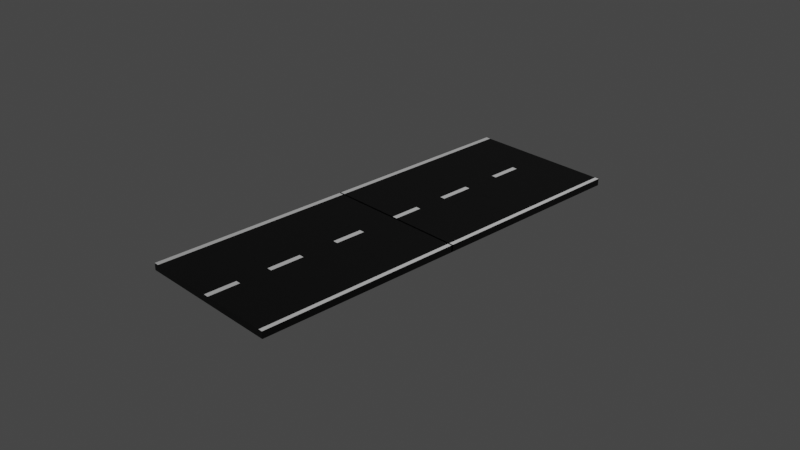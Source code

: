 # Source: ROAD.blend  (saved by Blender 2.90.8; exported with 4.5.12 LTS)
import bpy
from mathutils import Matrix  # noqa: F401  (used for matrix-valued properties, if any)

bpy.ops.wm.read_factory_settings(use_empty=True)
scene = bpy.context.scene
scene.name = 'Scene'

# ---- collections
col_collection = bpy.data.collections.new('Collection'); scene.collection.children.link(col_collection)

# ---- materials (node trees are filled in below, after node groups)
mat_material = bpy.data.materials.new('Material')
mat_material.alpha_threshold = 0.0
mat_material.use_transparent_shadow = False
mat_material.line_color = (0.0, 0.0, 0.0, 1.0)
mat_material_001 = bpy.data.materials.new('Material.001')
mat_material_001.use_transparent_shadow = False
mat_material_003 = bpy.data.materials.new('Material.003')
mat_material_003.alpha_threshold = 0.0
mat_material_003.use_transparent_shadow = False
mat_material_003.line_color = (0.0, 0.0, 0.0, 1.0)
mat_material_002 = bpy.data.materials.new('Material.002')
mat_material_002.use_transparent_shadow = False

# ---- material node trees
mat_material.use_nodes = True; mat_material.node_tree.nodes.clear()
_N = mat_material.node_tree.nodes; _L = mat_material.node_tree.links
n0 = _N.new('ShaderNodeOutputMaterial'); n0.name = 'Material Output'; n0.location = (300, 300)
n1 = _N.new('ShaderNodeBsdfPrincipled'); n1.name = 'Principled BSDF'; n1.location = (10, 300)
n1.distribution = 'GGX'
n1.subsurface_method = 'BURLEY'
n1.inputs[0].default_value = (0.0, 0.0, 0.0, 1.0)
n1.inputs[2].default_value = 0.4
n1.inputs[3].default_value = 1.45
n1.inputs[27].default_value = (0.0, 0.0, 0.0, 1.0)
n1.inputs[28].default_value = 1.0
_L.new(n1.outputs[0], n0.inputs[0])
n0.is_active_output = True
mat_material_001.use_nodes = True; mat_material_001.node_tree.nodes.clear()
_N = mat_material_001.node_tree.nodes; _L = mat_material_001.node_tree.links
n0 = _N.new('ShaderNodeBsdfPrincipled'); n0.name = 'Principled BSDF'; n0.location = (10, 300)
n0.distribution = 'GGX'
n0.subsurface_method = 'BURLEY'
n0.inputs[3].default_value = 1.45
n0.inputs[27].default_value = (0.0, 0.0, 0.0, 1.0)
n0.inputs[28].default_value = 1.0
n1 = _N.new('ShaderNodeOutputMaterial'); n1.name = 'Material Output'; n1.location = (300, 300)
_L.new(n0.outputs[0], n1.inputs[0])
n1.is_active_output = True
mat_material_003.use_nodes = True; mat_material_003.node_tree.nodes.clear()
_N = mat_material_003.node_tree.nodes; _L = mat_material_003.node_tree.links
n0 = _N.new('ShaderNodeOutputMaterial'); n0.name = 'Material Output'; n0.location = (300, 300)
n1 = _N.new('ShaderNodeBsdfPrincipled'); n1.name = 'Principled BSDF'; n1.location = (10, 300)
n1.distribution = 'GGX'
n1.subsurface_method = 'BURLEY'
n1.inputs[0].default_value = (0.0, 0.0, 0.0, 1.0)
n1.inputs[2].default_value = 0.4
n1.inputs[3].default_value = 1.45
n1.inputs[27].default_value = (0.0, 0.0, 0.0, 1.0)
n1.inputs[28].default_value = 1.0
_L.new(n1.outputs[0], n0.inputs[0])
n0.is_active_output = True
mat_material_002.use_nodes = True; mat_material_002.node_tree.nodes.clear()
_N = mat_material_002.node_tree.nodes; _L = mat_material_002.node_tree.links
n0 = _N.new('ShaderNodeBsdfPrincipled'); n0.name = 'Principled BSDF'; n0.location = (10, 300)
n0.distribution = 'GGX'
n0.subsurface_method = 'BURLEY'
n0.inputs[3].default_value = 1.45
n0.inputs[27].default_value = (0.0, 0.0, 0.0, 1.0)
n0.inputs[28].default_value = 1.0
n1 = _N.new('ShaderNodeOutputMaterial'); n1.name = 'Material Output'; n1.location = (300, 300)
_L.new(n0.outputs[0], n1.inputs[0])
n1.is_active_output = True

# ---- world
world_world = bpy.data.worlds.new('World'); scene.world = world_world
world_world.use_nodes = True; world_world.node_tree.nodes.clear()
_N = world_world.node_tree.nodes; _L = world_world.node_tree.links
n0 = _N.new('ShaderNodeOutputWorld'); n0.name = 'World Output'; n0.location = (300, 300)
n1 = _N.new('ShaderNodeBackground'); n1.name = 'Background'; n1.location = (10, 300)
n1.inputs[0].default_value = (0.05088, 0.05088, 0.05088, 1.0)
_L.new(n1.outputs[0], n0.inputs[0])
n0.is_active_output = True
world_world.color = (0.05088, 0.05088, 0.05088)
world_world.use_sun_shadow = False
world_world.sun_shadow_jitter_overblur = 0.0

# ---- cameras
cam_camera = bpy.data.cameras.new('Camera')
cam_camera.clip_end = 100.0
cam_camera.ortho_scale = 7.314

# ---- lights
light_light = bpy.data.lights.new('Light', 'POINT')
light_light.transmission_factor = 0.0
light_light.energy = 1000.0
light_light.shadow_soft_size = 0.1
light_light.shadow_maximum_resolution = 0.006
light_light.use_absolute_resolution = True

# ---- meshes
me_cube = bpy.data.meshes.new('Cube')
me_cube.from_pydata([(1.0, 1.0, 1.0), (1.0, 1.0, -1.0), (1.0, -1.0, 1.0), (1.0, -1.0, -1.0), (-1.0, 1.0, 1.0), (-1.0, 1.0, -1.0), (-1.0, -1.0, 1.0), (-1.0, -1.0, -1.0), (-0.02671, 1.0, -1.0), (-0.05721, -1.0, 1.0), (-0.02671, -1.0, -1.0), (-0.05721, 1.0, 1.0), (0.04156, -1.0, -1.0), (0.06545, 1.0, 1.0), (0.04156, 1.0, -1.0), (0.06545, -1.0, 1.0), (0.9433, -1.0, -1.0), (0.9433, 1.0, 1.0), (0.9433, 1.0, -1.0), (0.9433, -1.0, 1.0), (-0.9337, 1.0, -1.0), (-0.9337, -1.0, 1.0), (-0.9337, -1.0, -1.0), (-0.9337, 1.0, 1.0), (-1.0, 0.6129, -1.0), (1.0, 0.6129, 1.0), (-1.0, 0.6129, 1.0), (1.0, 0.6129, -1.0), (-0.02671, 0.6129, -1.0), (-0.05721, 0.6129, 1.0), (0.06545, 0.6129, 1.0), (0.04156, 0.6129, -1.0), (0.9433, 0.6129, 1.0), (0.9433, 0.6129, -1.0), (-0.9337, 0.6129, -1.0), (-0.9337, 0.6129, 1.0), (-1.0, 0.3134, -1.0), (1.0, 0.3134, 1.0), (-0.02671, 0.3134, -1.0), (-0.05721, 0.3134, 1.0), (0.06545, 0.3134, 1.0), (0.04156, 0.3134, -1.0), (0.9433, 0.3134, 1.0), (0.9433, 0.3134, -1.0), (-0.9337, 0.3134, -1.0), (-0.9337, 0.3134, 1.0), (-1.0, 0.3134, 1.0), (1.0, 0.3134, -1.0), (-1.0, -0.05272, -1.0), (1.0, -0.05272, 1.0), (-0.02671, -0.05272, -1.0), (-0.05721, -0.05272, 1.0), (0.06545, -0.05272, 1.0), (0.04156, -0.05272, -1.0), (0.9433, -0.05272, 1.0), (0.9433, -0.05272, -1.0), (-0.9337, -0.05272, -1.0), (-0.9337, -0.05272, 1.0), (-1.0, -0.05272, 1.0), (1.0, -0.05272, -1.0), (-1.0, -0.3854, -1.0), (1.0, -0.3854, 1.0), (-0.02671, -0.3854, -1.0), (-0.05721, -0.3854, 1.0), (0.06545, -0.3854, 1.0), (0.04156, -0.3854, -1.0), (0.9433, -0.3854, 1.0), (0.9433, -0.3854, -1.0), (-0.9337, -0.3854, -1.0), (-0.9337, -0.3854, 1.0), (-1.0, -0.3854, 1.0), (1.0, -0.3854, -1.0), (-1.0, -0.6927, -1.0), (1.0, -0.6927, 1.0), (-0.02671, -0.6927, -1.0), (-0.05721, -0.6927, 1.0), (0.06545, -0.6927, 1.0), (0.04156, -0.6927, -1.0), (0.9433, -0.6927, 1.0), (0.9433, -0.6927, -1.0), (-0.9337, -0.6927, -1.0), (-0.9337, -0.6927, 1.0), (-1.0, -0.6927, 1.0), (1.0, -0.6927, -1.0)], [], [(81, 82, 6, 21), (22, 21, 6, 7), (24, 26, 4, 5), (79, 83, 3, 16), (83, 73, 2, 3), (18, 17, 0, 1), (20, 23, 11, 8), (80, 74, 10, 22), (12, 15, 9, 10), (76, 75, 9, 15), (78, 76, 15, 19), (16, 19, 15, 12), (8, 11, 13, 14), (74, 77, 12, 10), (3, 2, 19, 16), (73, 78, 19, 2), (14, 13, 17, 18), (77, 79, 16, 12), (72, 80, 22, 7), (5, 4, 23, 20), (10, 9, 21, 22), (75, 81, 21, 9), (11, 23, 35, 29), (5, 20, 34, 24), (14, 18, 33, 31), (0, 17, 32, 25), (8, 14, 31, 28), (17, 13, 30, 32), (13, 11, 29, 30), (20, 8, 28, 34), (1, 0, 25, 27), (18, 1, 27, 33), (36, 46, 26, 24), (23, 4, 26, 35), (48, 58, 46, 36), (29, 35, 45, 39), (24, 34, 44, 36), (31, 33, 43, 41), (25, 32, 42, 37), (28, 31, 41, 38), (32, 30, 40, 42), (30, 29, 39, 40), (34, 28, 38, 44), (27, 25, 37, 47), (33, 27, 47, 43), (35, 26, 46, 45), (60, 70, 58, 48), (39, 45, 57, 51), (36, 44, 56, 48), (41, 43, 55, 53), (37, 42, 54, 49), (38, 41, 53, 50), (42, 40, 52, 54), (40, 39, 51, 52), (44, 38, 50, 56), (47, 37, 49, 59), (43, 47, 59, 55), (45, 46, 58, 57), (72, 82, 70, 60), (51, 57, 69, 63), (48, 56, 68, 60), (53, 55, 67, 65), (49, 54, 66, 61), (50, 53, 65, 62), (54, 52, 64, 66), (52, 51, 63, 64), (56, 50, 62, 68), (59, 49, 61, 71), (55, 59, 71, 67), (57, 58, 70, 69), (7, 6, 82, 72), (63, 69, 81, 75), (60, 68, 80, 72), (65, 67, 79, 77), (61, 66, 78, 73), (62, 65, 77, 74), (66, 64, 76, 78), (64, 63, 75, 76), (68, 62, 74, 80), (71, 61, 73, 83), (67, 71, 83, 79), (69, 70, 82, 81)])
me_cube.polygons.foreach_set('material_index', [0, 0, 0, 1, 0, 0, 0, 0, 0, 0, 0, 0, 0, 1, 0, 0, 0, 0, 1, 0, 0, 0, 0, 1, 0, 0, 0, 0, 0, 0, 0, 1, 0, 0, 0, 0, 1, 0, 0, 1, 0, 0, 0, 0, 1, 0, 0, 0, 1, 0, 0, 0, 0, 0, 0, 0, 1, 0, 0, 0, 1, 0, 0, 1, 0, 0, 0, 0, 1, 0, 0, 0, 1, 0, 0, 0, 0, 0, 0, 0, 1, 0])
_uv = me_cube.uv_layers.new(name='UVMap')
_uv.uv.foreach_set('vector', [0.8667, 0.7116, 0.875, 0.7116, 0.875, 0.75, 0.8667, 0.75, 0.375, 0.9917, 0.625, 0.9917, 0.625, 1.0, 0.375, 1.0, 0.375, 0.2016, 0.625, 0.2016, 0.625, 0.25, 0.375, 0.25, 0.3679, 0.7116, 0.375, 0.7116, 0.375, 0.75, 0.3679, 0.75, 0.375, 0.7116, 0.625, 0.7116, 0.625, 0.75, 0.375, 0.75, 0.375, 0.4929, 0.625, 0.4929, 0.625, 0.5, 0.375, 0.5, 0.375, 0.2583, 0.625, 0.2583, 0.625, 0.3678, 0.375, 0.3678, 0.1333, 0.7116, 0.2428, 0.7116, 0.2428, 0.75, 0.1333, 0.75, 0.375, 0.8668, 0.625, 0.8668, 0.625, 0.8822, 0.375, 0.8822, 0.7418, 0.7116, 0.7572, 0.7116, 0.7572, 0.75, 0.7418, 0.75, 0.6321, 0.7116, 0.7418, 0.7116, 0.7418, 0.75, 0.6321, 0.75, 0.375, 0.7571, 0.625, 0.7571, 0.625, 0.8668, 0.375, 0.8668, 0.375, 0.3678, 0.625, 0.3678, 0.625, 0.3832, 0.375, 0.3832, 0.2428, 0.7116, 0.2582, 0.7116, 0.2582, 0.75, 0.2428, 0.75, 0.375, 0.75, 0.625, 0.75, 0.625, 0.7571, 0.375, 0.7571, 0.625, 0.7116, 0.6321, 0.7116, 0.6321, 0.75, 0.625, 0.75, 0.375, 0.3832, 0.625, 0.3832, 0.625, 0.4929, 0.375, 0.4929, 0.2582, 0.7116, 0.3679, 0.7116, 0.3679, 0.75, 0.2582, 0.75, 0.125, 0.7116, 0.1333, 0.7116, 0.1333, 0.75, 0.125, 0.75, 0.375, 0.25, 0.625, 0.25, 0.625, 0.2583, 0.375, 0.2583, 0.375, 0.8822, 0.625, 0.8822, 0.625, 0.9917, 0.375, 0.9917, 0.7572, 0.7116, 0.8667, 0.7116, 0.8667, 0.75, 0.7572, 0.75, 0.7572, 0.5, 0.8667, 0.5, 0.8667, 0.5484, 0.7572, 0.5484, 0.125, 0.5, 0.1333, 0.5, 0.1333, 0.5484, 0.125, 0.5484, 0.2582, 0.5, 0.3679, 0.5, 0.3679, 0.5484, 0.2582, 0.5484, 0.625, 0.5, 0.6321, 0.5, 0.6321, 0.5484, 0.625, 0.5484, 0.2428, 0.5, 0.2582, 0.5, 0.2582, 0.5484, 0.2428, 0.5484, 0.6321, 0.5, 0.7418, 0.5, 0.7418, 0.5484, 0.6321, 0.5484, 0.7418, 0.5, 0.7572, 0.5, 0.7572, 0.5484, 0.7418, 0.5484, 0.1333, 0.5, 0.2428, 0.5, 0.2428, 0.5484, 0.1333, 0.5484, 0.375, 0.5, 0.625, 0.5, 0.625, 0.5484, 0.375, 0.5484, 0.3679, 0.5, 0.375, 0.5, 0.375, 0.5484, 0.3679, 0.5484, 0.375, 0.1642, 0.625, 0.1642, 0.625, 0.2016, 0.375, 0.2016, 0.8667, 0.5, 0.875, 0.5, 0.875, 0.5484, 0.8667, 0.5484, 0.375, 0.1184, 0.625, 0.1184, 0.625, 0.1642, 0.375, 0.1642, 0.7572, 0.5484, 0.8667, 0.5484, 0.8667, 0.5858, 0.7572, 0.5858, 0.125, 0.5484, 0.1333, 0.5484, 0.1333, 0.5858, 0.125, 0.5858, 0.2582, 0.5484, 0.3679, 0.5484, 0.3679, 0.5858, 0.2582, 0.5858, 0.625, 0.5484, 0.6321, 0.5484, 0.6321, 0.5858, 0.625, 0.5858, 0.2428, 0.5484, 0.2582, 0.5484, 0.2582, 0.5858, 0.2428, 0.5858, 0.6321, 0.5484, 0.7418, 0.5484, 0.7418, 0.5858, 0.6321, 0.5858, 0.7418, 0.5484, 0.7572, 0.5484, 0.7572, 0.5858, 0.7418, 0.5858, 0.1333, 0.5484, 0.2428, 0.5484, 0.2428, 0.5858, 0.1333, 0.5858, 0.375, 0.5484, 0.625, 0.5484, 0.625, 0.5858, 0.375, 0.5858, 0.3679, 0.5484, 0.375, 0.5484, 0.375, 0.5858, 0.3679, 0.5858, 0.8667, 0.5484, 0.875, 0.5484, 0.875, 0.5858, 0.8667, 0.5858, 0.375, 0.07682, 0.625, 0.07682, 0.625, 0.1184, 0.375, 0.1184, 0.7572, 0.5858, 0.8667, 0.5858, 0.8667, 0.6316, 0.7572, 0.6316, 0.125, 0.5858, 0.1333, 0.5858, 0.1333, 0.6316, 0.125, 0.6316, 0.2582, 0.5858, 0.3679, 0.5858, 0.3679, 0.6316, 0.2582, 0.6316, 0.625, 0.5858, 0.6321, 0.5858, 0.6321, 0.6316, 0.625, 0.6316, 0.2428, 0.5858, 0.2582, 0.5858, 0.2582, 0.6316, 0.2428, 0.6316, 0.6321, 0.5858, 0.7418, 0.5858, 0.7418, 0.6316, 0.6321, 0.6316, 0.7418, 0.5858, 0.7572, 0.5858, 0.7572, 0.6316, 0.7418, 0.6316, 0.1333, 0.5858, 0.2428, 0.5858, 0.2428, 0.6316, 0.1333, 0.6316, 0.375, 0.5858, 0.625, 0.5858, 0.625, 0.6316, 0.375, 0.6316, 0.3679, 0.5858, 0.375, 0.5858, 0.375, 0.6316, 0.3679, 0.6316, 0.8667, 0.5858, 0.875, 0.5858, 0.875, 0.6316, 0.8667, 0.6316, 0.375, 0.03841, 0.625, 0.03841, 0.625, 0.07682, 0.375, 0.07682, 0.7572, 0.6316, 0.8667, 0.6316, 0.8667, 0.6732, 0.7572, 0.6732, 0.125, 0.6316, 0.1333, 0.6316, 0.1333, 0.6732, 0.125, 0.6732, 0.2582, 0.6316, 0.3679, 0.6316, 0.3679, 0.6732, 0.2582, 0.6732, 0.625, 0.6316, 0.6321, 0.6316, 0.6321, 0.6732, 0.625, 0.6732, 0.2428, 0.6316, 0.2582, 0.6316, 0.2582, 0.6732, 0.2428, 0.6732, 0.6321, 0.6316, 0.7418, 0.6316, 0.7418, 0.6732, 0.6321, 0.6732, 0.7418, 0.6316, 0.7572, 0.6316, 0.7572, 0.6732, 0.7418, 0.6732, 0.1333, 0.6316, 0.2428, 0.6316, 0.2428, 0.6732, 0.1333, 0.6732, 0.375, 0.6316, 0.625, 0.6316, 0.625, 0.6732, 0.375, 0.6732, 0.3679, 0.6316, 0.375, 0.6316, 0.375, 0.6732, 0.3679, 0.6732, 0.8667, 0.6316, 0.875, 0.6316, 0.875, 0.6732, 0.8667, 0.6732, 0.375, 0.0, 0.625, 0.0, 0.625, 0.03841, 0.375, 0.03841, 0.7572, 0.6732, 0.8667, 0.6732, 0.8667, 0.7116, 0.7572, 0.7116, 0.125, 0.6732, 0.1333, 0.6732, 0.1333, 0.7116, 0.125, 0.7116, 0.2582, 0.6732, 0.3679, 0.6732, 0.3679, 0.7116, 0.2582, 0.7116, 0.625, 0.6732, 0.6321, 0.6732, 0.6321, 0.7116, 0.625, 0.7116, 0.2428, 0.6732, 0.2582, 0.6732, 0.2582, 0.7116, 0.2428, 0.7116, 0.6321, 0.6732, 0.7418, 0.6732, 0.7418, 0.7116, 0.6321, 0.7116, 0.7418, 0.6732, 0.7572, 0.6732, 0.7572, 0.7116, 0.7418, 0.7116, 0.1333, 0.6732, 0.2428, 0.6732, 0.2428, 0.7116, 0.1333, 0.7116, 0.375, 0.6732, 0.625, 0.6732, 0.625, 0.7116, 0.375, 0.7116, 0.3679, 0.6732, 0.375, 0.6732, 0.375, 0.7116, 0.3679, 0.7116, 0.8667, 0.6732, 0.875, 0.6732, 0.875, 0.7116, 0.8667, 0.7116])
me_cube.materials.append(mat_material)
me_cube.materials.append(mat_material_001)
me_cube.materials.append(None)
me_cube.use_remesh_preserve_volume = False
me_cube.use_remesh_preserve_attributes = False
me_cube.use_mirror_vertex_groups = False
me_cube.update()
me_cube_001 = bpy.data.meshes.new('Cube.001')
me_cube_001.from_pydata([(1.0, 1.0, 1.0), (1.0, 1.0, -1.0), (1.0, -1.0, 1.0), (1.0, -1.0, -1.0), (-1.0, 1.0, 1.0), (-1.0, 1.0, -1.0), (-1.0, -1.0, 1.0), (-1.0, -1.0, -1.0), (-0.02671, 1.0, -1.0), (-0.05721, -1.0, 1.0), (-0.02671, -1.0, -1.0), (-0.05721, 1.0, 1.0), (0.04156, -1.0, -1.0), (0.06545, 1.0, 1.0), (0.04156, 1.0, -1.0), (0.06545, -1.0, 1.0), (0.9433, -1.0, -1.0), (0.9433, 1.0, 1.0), (0.9433, 1.0, -1.0), (0.9433, -1.0, 1.0), (-0.9337, 1.0, -1.0), (-0.9337, -1.0, 1.0), (-0.9337, -1.0, -1.0), (-0.9337, 1.0, 1.0), (-1.0, 0.6129, -1.0), (1.0, 0.6129, 1.0), (-1.0, 0.6129, 1.0), (1.0, 0.6129, -1.0), (-0.02671, 0.6129, -1.0), (-0.05721, 0.6129, 1.0), (0.06545, 0.6129, 1.0), (0.04156, 0.6129, -1.0), (0.9433, 0.6129, 1.0), (0.9433, 0.6129, -1.0), (-0.9337, 0.6129, -1.0), (-0.9337, 0.6129, 1.0), (-1.0, 0.3134, -1.0), (1.0, 0.3134, 1.0), (-0.02671, 0.3134, -1.0), (-0.05721, 0.3134, 1.0), (0.06545, 0.3134, 1.0), (0.04156, 0.3134, -1.0), (0.9433, 0.3134, 1.0), (0.9433, 0.3134, -1.0), (-0.9337, 0.3134, -1.0), (-0.9337, 0.3134, 1.0), (-1.0, 0.3134, 1.0), (1.0, 0.3134, -1.0), (-1.0, -0.05272, -1.0), (1.0, -0.05272, 1.0), (-0.02671, -0.05272, -1.0), (-0.05721, -0.05272, 1.0), (0.06545, -0.05272, 1.0), (0.04156, -0.05272, -1.0), (0.9433, -0.05272, 1.0), (0.9433, -0.05272, -1.0), (-0.9337, -0.05272, -1.0), (-0.9337, -0.05272, 1.0), (-1.0, -0.05272, 1.0), (1.0, -0.05272, -1.0), (-1.0, -0.3854, -1.0), (1.0, -0.3854, 1.0), (-0.02671, -0.3854, -1.0), (-0.05721, -0.3854, 1.0), (0.06545, -0.3854, 1.0), (0.04156, -0.3854, -1.0), (0.9433, -0.3854, 1.0), (0.9433, -0.3854, -1.0), (-0.9337, -0.3854, -1.0), (-0.9337, -0.3854, 1.0), (-1.0, -0.3854, 1.0), (1.0, -0.3854, -1.0), (-1.0, -0.6927, -1.0), (1.0, -0.6927, 1.0), (-0.02671, -0.6927, -1.0), (-0.05721, -0.6927, 1.0), (0.06545, -0.6927, 1.0), (0.04156, -0.6927, -1.0), (0.9433, -0.6927, 1.0), (0.9433, -0.6927, -1.0), (-0.9337, -0.6927, -1.0), (-0.9337, -0.6927, 1.0), (-1.0, -0.6927, 1.0), (1.0, -0.6927, -1.0)], [], [(81, 82, 6, 21), (22, 21, 6, 7), (24, 26, 4, 5), (79, 83, 3, 16), (83, 73, 2, 3), (18, 17, 0, 1), (20, 23, 11, 8), (80, 74, 10, 22), (12, 15, 9, 10), (76, 75, 9, 15), (78, 76, 15, 19), (16, 19, 15, 12), (8, 11, 13, 14), (74, 77, 12, 10), (3, 2, 19, 16), (73, 78, 19, 2), (14, 13, 17, 18), (77, 79, 16, 12), (72, 80, 22, 7), (5, 4, 23, 20), (10, 9, 21, 22), (75, 81, 21, 9), (11, 23, 35, 29), (5, 20, 34, 24), (14, 18, 33, 31), (0, 17, 32, 25), (8, 14, 31, 28), (17, 13, 30, 32), (13, 11, 29, 30), (20, 8, 28, 34), (1, 0, 25, 27), (18, 1, 27, 33), (36, 46, 26, 24), (23, 4, 26, 35), (48, 58, 46, 36), (29, 35, 45, 39), (24, 34, 44, 36), (31, 33, 43, 41), (25, 32, 42, 37), (28, 31, 41, 38), (32, 30, 40, 42), (30, 29, 39, 40), (34, 28, 38, 44), (27, 25, 37, 47), (33, 27, 47, 43), (35, 26, 46, 45), (60, 70, 58, 48), (39, 45, 57, 51), (36, 44, 56, 48), (41, 43, 55, 53), (37, 42, 54, 49), (38, 41, 53, 50), (42, 40, 52, 54), (40, 39, 51, 52), (44, 38, 50, 56), (47, 37, 49, 59), (43, 47, 59, 55), (45, 46, 58, 57), (72, 82, 70, 60), (51, 57, 69, 63), (48, 56, 68, 60), (53, 55, 67, 65), (49, 54, 66, 61), (50, 53, 65, 62), (54, 52, 64, 66), (52, 51, 63, 64), (56, 50, 62, 68), (59, 49, 61, 71), (55, 59, 71, 67), (57, 58, 70, 69), (7, 6, 82, 72), (63, 69, 81, 75), (60, 68, 80, 72), (65, 67, 79, 77), (61, 66, 78, 73), (62, 65, 77, 74), (66, 64, 76, 78), (64, 63, 75, 76), (68, 62, 74, 80), (71, 61, 73, 83), (67, 71, 83, 79), (69, 70, 82, 81)])
me_cube_001.polygons.foreach_set('material_index', [0, 0, 0, 1, 0, 0, 0, 0, 0, 0, 0, 0, 0, 1, 0, 0, 0, 0, 1, 0, 0, 0, 0, 1, 0, 0, 0, 0, 0, 0, 0, 1, 0, 0, 0, 0, 1, 0, 0, 1, 0, 0, 0, 0, 1, 0, 0, 0, 1, 0, 0, 0, 0, 0, 0, 0, 1, 0, 0, 0, 1, 0, 0, 1, 0, 0, 0, 0, 1, 0, 0, 0, 1, 0, 0, 0, 0, 0, 0, 0, 1, 0])
_uv = me_cube_001.uv_layers.new(name='UVMap')
_uv.uv.foreach_set('vector', [0.8667, 0.7116, 0.875, 0.7116, 0.875, 0.75, 0.8667, 0.75, 0.375, 0.9917, 0.625, 0.9917, 0.625, 1.0, 0.375, 1.0, 0.375, 0.2016, 0.625, 0.2016, 0.625, 0.25, 0.375, 0.25, 0.3679, 0.7116, 0.375, 0.7116, 0.375, 0.75, 0.3679, 0.75, 0.375, 0.7116, 0.625, 0.7116, 0.625, 0.75, 0.375, 0.75, 0.375, 0.4929, 0.625, 0.4929, 0.625, 0.5, 0.375, 0.5, 0.375, 0.2583, 0.625, 0.2583, 0.625, 0.3678, 0.375, 0.3678, 0.1333, 0.7116, 0.2428, 0.7116, 0.2428, 0.75, 0.1333, 0.75, 0.375, 0.8668, 0.625, 0.8668, 0.625, 0.8822, 0.375, 0.8822, 0.7418, 0.7116, 0.7572, 0.7116, 0.7572, 0.75, 0.7418, 0.75, 0.6321, 0.7116, 0.7418, 0.7116, 0.7418, 0.75, 0.6321, 0.75, 0.375, 0.7571, 0.625, 0.7571, 0.625, 0.8668, 0.375, 0.8668, 0.375, 0.3678, 0.625, 0.3678, 0.625, 0.3832, 0.375, 0.3832, 0.2428, 0.7116, 0.2582, 0.7116, 0.2582, 0.75, 0.2428, 0.75, 0.375, 0.75, 0.625, 0.75, 0.625, 0.7571, 0.375, 0.7571, 0.625, 0.7116, 0.6321, 0.7116, 0.6321, 0.75, 0.625, 0.75, 0.375, 0.3832, 0.625, 0.3832, 0.625, 0.4929, 0.375, 0.4929, 0.2582, 0.7116, 0.3679, 0.7116, 0.3679, 0.75, 0.2582, 0.75, 0.125, 0.7116, 0.1333, 0.7116, 0.1333, 0.75, 0.125, 0.75, 0.375, 0.25, 0.625, 0.25, 0.625, 0.2583, 0.375, 0.2583, 0.375, 0.8822, 0.625, 0.8822, 0.625, 0.9917, 0.375, 0.9917, 0.7572, 0.7116, 0.8667, 0.7116, 0.8667, 0.75, 0.7572, 0.75, 0.7572, 0.5, 0.8667, 0.5, 0.8667, 0.5484, 0.7572, 0.5484, 0.125, 0.5, 0.1333, 0.5, 0.1333, 0.5484, 0.125, 0.5484, 0.2582, 0.5, 0.3679, 0.5, 0.3679, 0.5484, 0.2582, 0.5484, 0.625, 0.5, 0.6321, 0.5, 0.6321, 0.5484, 0.625, 0.5484, 0.2428, 0.5, 0.2582, 0.5, 0.2582, 0.5484, 0.2428, 0.5484, 0.6321, 0.5, 0.7418, 0.5, 0.7418, 0.5484, 0.6321, 0.5484, 0.7418, 0.5, 0.7572, 0.5, 0.7572, 0.5484, 0.7418, 0.5484, 0.1333, 0.5, 0.2428, 0.5, 0.2428, 0.5484, 0.1333, 0.5484, 0.375, 0.5, 0.625, 0.5, 0.625, 0.5484, 0.375, 0.5484, 0.3679, 0.5, 0.375, 0.5, 0.375, 0.5484, 0.3679, 0.5484, 0.375, 0.1642, 0.625, 0.1642, 0.625, 0.2016, 0.375, 0.2016, 0.8667, 0.5, 0.875, 0.5, 0.875, 0.5484, 0.8667, 0.5484, 0.375, 0.1184, 0.625, 0.1184, 0.625, 0.1642, 0.375, 0.1642, 0.7572, 0.5484, 0.8667, 0.5484, 0.8667, 0.5858, 0.7572, 0.5858, 0.125, 0.5484, 0.1333, 0.5484, 0.1333, 0.5858, 0.125, 0.5858, 0.2582, 0.5484, 0.3679, 0.5484, 0.3679, 0.5858, 0.2582, 0.5858, 0.625, 0.5484, 0.6321, 0.5484, 0.6321, 0.5858, 0.625, 0.5858, 0.2428, 0.5484, 0.2582, 0.5484, 0.2582, 0.5858, 0.2428, 0.5858, 0.6321, 0.5484, 0.7418, 0.5484, 0.7418, 0.5858, 0.6321, 0.5858, 0.7418, 0.5484, 0.7572, 0.5484, 0.7572, 0.5858, 0.7418, 0.5858, 0.1333, 0.5484, 0.2428, 0.5484, 0.2428, 0.5858, 0.1333, 0.5858, 0.375, 0.5484, 0.625, 0.5484, 0.625, 0.5858, 0.375, 0.5858, 0.3679, 0.5484, 0.375, 0.5484, 0.375, 0.5858, 0.3679, 0.5858, 0.8667, 0.5484, 0.875, 0.5484, 0.875, 0.5858, 0.8667, 0.5858, 0.375, 0.07682, 0.625, 0.07682, 0.625, 0.1184, 0.375, 0.1184, 0.7572, 0.5858, 0.8667, 0.5858, 0.8667, 0.6316, 0.7572, 0.6316, 0.125, 0.5858, 0.1333, 0.5858, 0.1333, 0.6316, 0.125, 0.6316, 0.2582, 0.5858, 0.3679, 0.5858, 0.3679, 0.6316, 0.2582, 0.6316, 0.625, 0.5858, 0.6321, 0.5858, 0.6321, 0.6316, 0.625, 0.6316, 0.2428, 0.5858, 0.2582, 0.5858, 0.2582, 0.6316, 0.2428, 0.6316, 0.6321, 0.5858, 0.7418, 0.5858, 0.7418, 0.6316, 0.6321, 0.6316, 0.7418, 0.5858, 0.7572, 0.5858, 0.7572, 0.6316, 0.7418, 0.6316, 0.1333, 0.5858, 0.2428, 0.5858, 0.2428, 0.6316, 0.1333, 0.6316, 0.375, 0.5858, 0.625, 0.5858, 0.625, 0.6316, 0.375, 0.6316, 0.3679, 0.5858, 0.375, 0.5858, 0.375, 0.6316, 0.3679, 0.6316, 0.8667, 0.5858, 0.875, 0.5858, 0.875, 0.6316, 0.8667, 0.6316, 0.375, 0.03841, 0.625, 0.03841, 0.625, 0.07682, 0.375, 0.07682, 0.7572, 0.6316, 0.8667, 0.6316, 0.8667, 0.6732, 0.7572, 0.6732, 0.125, 0.6316, 0.1333, 0.6316, 0.1333, 0.6732, 0.125, 0.6732, 0.2582, 0.6316, 0.3679, 0.6316, 0.3679, 0.6732, 0.2582, 0.6732, 0.625, 0.6316, 0.6321, 0.6316, 0.6321, 0.6732, 0.625, 0.6732, 0.2428, 0.6316, 0.2582, 0.6316, 0.2582, 0.6732, 0.2428, 0.6732, 0.6321, 0.6316, 0.7418, 0.6316, 0.7418, 0.6732, 0.6321, 0.6732, 0.7418, 0.6316, 0.7572, 0.6316, 0.7572, 0.6732, 0.7418, 0.6732, 0.1333, 0.6316, 0.2428, 0.6316, 0.2428, 0.6732, 0.1333, 0.6732, 0.375, 0.6316, 0.625, 0.6316, 0.625, 0.6732, 0.375, 0.6732, 0.3679, 0.6316, 0.375, 0.6316, 0.375, 0.6732, 0.3679, 0.6732, 0.8667, 0.6316, 0.875, 0.6316, 0.875, 0.6732, 0.8667, 0.6732, 0.375, 0.0, 0.625, 0.0, 0.625, 0.03841, 0.375, 0.03841, 0.7572, 0.6732, 0.8667, 0.6732, 0.8667, 0.7116, 0.7572, 0.7116, 0.125, 0.6732, 0.1333, 0.6732, 0.1333, 0.7116, 0.125, 0.7116, 0.2582, 0.6732, 0.3679, 0.6732, 0.3679, 0.7116, 0.2582, 0.7116, 0.625, 0.6732, 0.6321, 0.6732, 0.6321, 0.7116, 0.625, 0.7116, 0.2428, 0.6732, 0.2582, 0.6732, 0.2582, 0.7116, 0.2428, 0.7116, 0.6321, 0.6732, 0.7418, 0.6732, 0.7418, 0.7116, 0.6321, 0.7116, 0.7418, 0.6732, 0.7572, 0.6732, 0.7572, 0.7116, 0.7418, 0.7116, 0.1333, 0.6732, 0.2428, 0.6732, 0.2428, 0.7116, 0.1333, 0.7116, 0.375, 0.6732, 0.625, 0.6732, 0.625, 0.7116, 0.375, 0.7116, 0.3679, 0.6732, 0.375, 0.6732, 0.375, 0.7116, 0.3679, 0.7116, 0.8667, 0.6732, 0.875, 0.6732, 0.875, 0.7116, 0.8667, 0.7116])
me_cube_001.materials.append(mat_material_003)
me_cube_001.materials.append(mat_material_002)
me_cube_001.materials.append(None)
me_cube_001.use_remesh_preserve_volume = False
me_cube_001.use_remesh_preserve_attributes = False
me_cube_001.use_mirror_vertex_groups = False
me_cube_001.update()

# ---- objects
ob_cube = bpy.data.objects.new('Cube', me_cube)
ob_light = bpy.data.objects.new('Light', light_light)
ob_camera = bpy.data.objects.new('Camera', cam_camera)
ob_cube_001 = bpy.data.objects.new('Cube.001', me_cube_001)

# ---- transforms, parenting, visibility, modifiers, constraints
ob_cube.location = (0.0, 1.053, 0.0)
ob_cube.scale = (0.8238, 1.14, -0.0378)
ob_cube.lock_rotations_4d = False
ob_cube.empty_display_type = 'ARROWS'
ob_cube.lineart.crease_threshold = 0.0
ob_light.location = (4.076, 1.005, 5.904)
ob_light.rotation_euler = (0.6503, 0.05522, 1.866)
ob_light.lock_rotations_4d = False
ob_light.empty_display_type = 'ARROWS'
ob_light.color = (0.0, 0.0, 0.0, 0.0)
ob_light.lineart.crease_threshold = 0.0
ob_camera.location = (7.359, -6.926, 4.958)
ob_camera.rotation_euler = (1.109, 0.0, 0.8149)
ob_camera.lock_rotations_4d = False
ob_camera.empty_display_type = 'ARROWS'
ob_camera.color = (0.0, 0.0, 0.0, 0.0)
ob_camera.display_type = 'WIRE'
ob_camera.lineart.crease_threshold = 0.0
ob_cube_001.location = (0.0, -1.208, 0.0)
ob_cube_001.scale = (0.8238, 1.14, -0.0378)
ob_cube_001.lock_rotations_4d = False
ob_cube_001.empty_display_type = 'ARROWS'
ob_cube_001.lineart.crease_threshold = 0.0

# ---- collection membership
col_collection.objects.link(ob_cube)
col_collection.objects.link(ob_light)
col_collection.objects.link(ob_camera)
col_collection.objects.link(ob_cube_001)

# ---- scene / render settings (as saved in the file)
scene.camera = ob_camera
scene.frame_start = 1; scene.frame_end = 250; scene.frame_set(1)
scene.render.engine = 'BLENDER_EEVEE_NEXT'
scene.cycles.use_denoising = False
scene.cycles.samples = 128
scene.cycles.sampling_pattern = 'TABULATED_SOBOL'
scene.cycles.use_adaptive_sampling = False
scene.cycles.use_light_tree = False
scene.view_settings.view_transform = 'Filmic'
bpy.context.view_layer.update()
